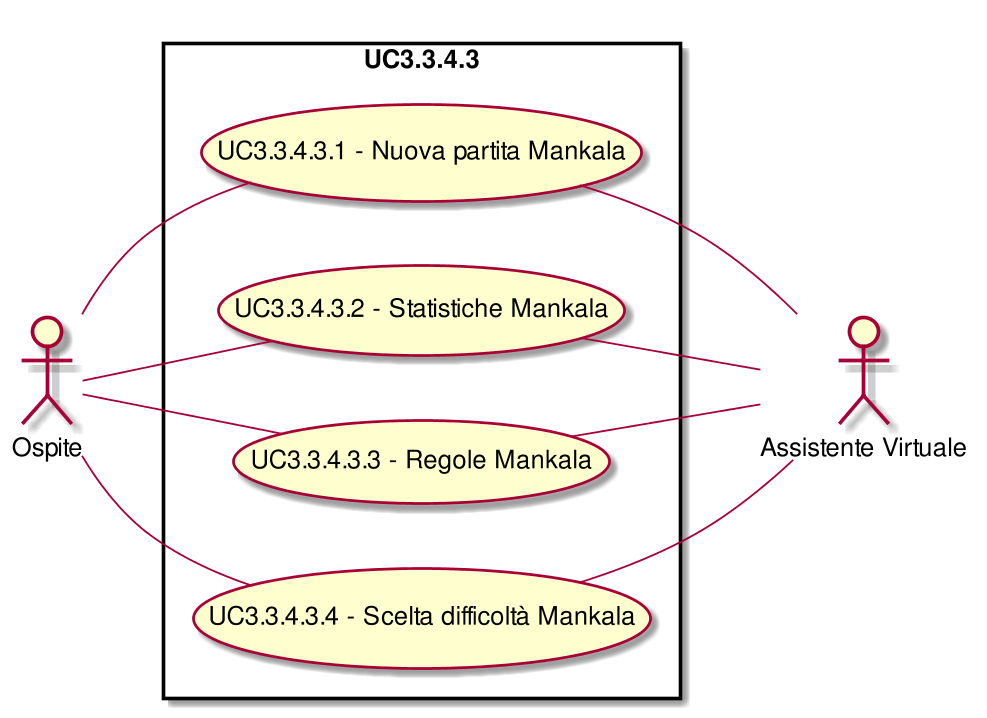

The diagram above was rendered by PlantUML. Its source (embedded in the PNG):
@startuml
scale 1000*1000
left to right direction
skinparam packageStyle rect
:Ospite:
:Assistente Virtuale:
rectangle UC3.3.4.3{
( UC3.3.4.3.1 - Nuova partita Mankala ) as (UC3.3.4.3.1)
:Ospite:--(UC3.3.4.3.1)
( UC3.3.4.3.1 - Nuova partita Mankala ) as (UC3.3.4.3.1)
(UC3.3.4.3.1)--:Assistente Virtuale:
( UC3.3.4.3.2 - Statistiche Mankala ) as (UC3.3.4.3.2)
:Ospite:--(UC3.3.4.3.2)
( UC3.3.4.3.2 - Statistiche Mankala ) as (UC3.3.4.3.2)
(UC3.3.4.3.2)--:Assistente Virtuale:
( UC3.3.4.3.3 - Regole Mankala ) as (UC3.3.4.3.3)
:Ospite:--(UC3.3.4.3.3)
( UC3.3.4.3.3 - Regole Mankala ) as (UC3.3.4.3.3)
(UC3.3.4.3.3)--:Assistente Virtuale:
( UC3.3.4.3.4 - Scelta difficoltà Mankala ) as (UC3.3.4.3.4)
:Ospite:--(UC3.3.4.3.4)
( UC3.3.4.3.4 - Scelta difficoltà Mankala ) as (UC3.3.4.3.4)
(UC3.3.4.3.4)--:Assistente Virtuale:
}
@enduml